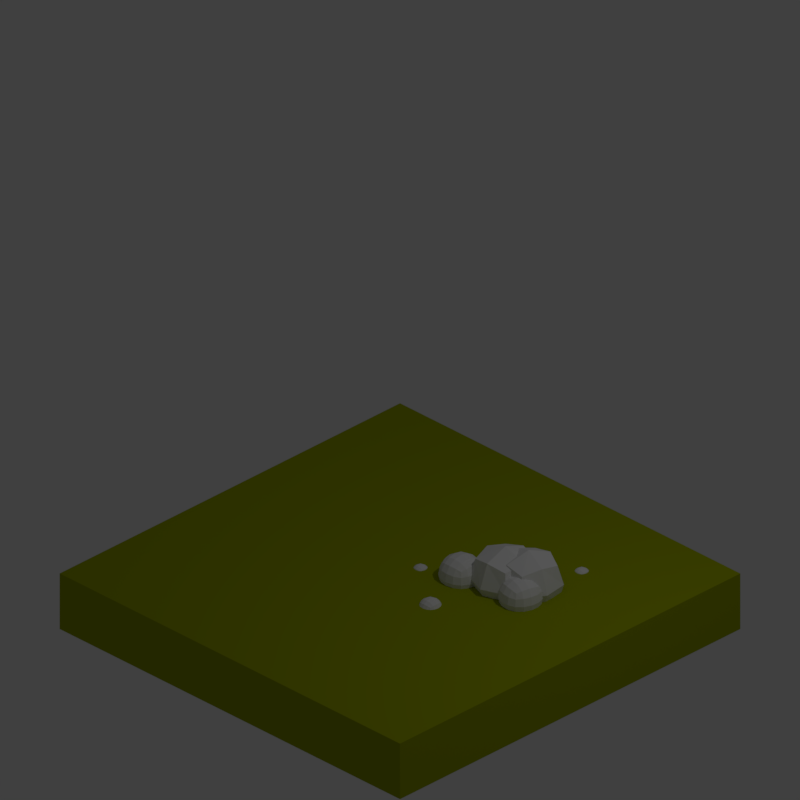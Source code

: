 # Source: Grass_01.blend  (saved by Blender 2.79.0; exported with 4.5.12 LTS)
import bpy
from mathutils import Matrix  # noqa: F401  (used for matrix-valued properties, if any)

bpy.ops.wm.read_factory_settings(use_empty=True)
scene = bpy.context.scene
scene.name = 'Scene'

# ---- collections
col_collection_1 = bpy.data.collections.new('Collection 1'); scene.collection.children.link(col_collection_1)
col_collection_2 = bpy.data.collections.new('Collection 2'); scene.collection.children.link(col_collection_2)

# ---- materials (node trees are filled in below, after node groups)
mat_material_001 = bpy.data.materials.new('Material.001')
mat_material_001.alpha_threshold = 0.0
mat_material_001.use_transparent_shadow = False
mat_material_001.diffuse_color = (0.3372, 0.3968, 0.0, 1.0)
mat_material_001.roughness = 0.5

# ---- material node trees

# ---- world
world_world = bpy.data.worlds.new('World'); scene.world = world_world
world_world.color = (0.05088, 0.05088, 0.05088)
world_world.use_sun_shadow = False
world_world.sun_shadow_jitter_overblur = 0.0
world_world.cycles.sampling_method = 'MANUAL'
world_world.light_settings.ao_factor = 0.8

# ---- cameras
cam_camera = bpy.data.cameras.new('Camera')
cam_camera.type = 'ORTHO'
cam_camera.clip_end = 100.0
cam_camera.lens = 35.0
cam_camera.sensor_width = 32.0
cam_camera.sensor_height = 18.0
cam_camera.ortho_scale = 7.314
cam_camera.dof.focus_distance = 0.0
cam_camera.dof.aperture_fstop = 128.0

# ---- lights
light_lamp = bpy.data.lights.new('Lamp', 'POINT')
light_lamp.transmission_factor = 0.0
light_lamp.cutoff_distance = 30.0
light_lamp.energy = 100.0
light_lamp.shadow_buffer_clip_start = 1.001
light_lamp.shadow_soft_size = 0.1
light_lamp.shadow_maximum_resolution = 0.006
light_lamp.use_absolute_resolution = True

# ---- meshes
me_plane = bpy.data.meshes.new('Plane')
me_plane.from_pydata([(-2.0, -2.0, 0.0), (2.0, -2.0, 0.0), (-2.0, 2.0, 0.0), (2.0, 2.0, 0.0), (-2.0, 2.0, -0.5332), (-2.0, -2.0, -0.5332), (2.0, -2.0, -0.5332), (2.0, 2.0, -0.5332)], [], [(0, 2, 3, 1), (5, 6, 7, 4), (1, 3, 7, 6), (2, 0, 5, 4), (3, 2, 4, 7), (0, 1, 6, 5)])
me_plane.materials.append(mat_material_001)
me_plane.use_remesh_preserve_volume = False
me_plane.use_remesh_preserve_attributes = False
me_plane.use_mirror_vertex_groups = False
me_plane.update()
me_cube_006 = bpy.data.meshes.new('Cube.006')
me_cube_006.from_pydata([(-1.0, -1.0, -1.0), (-1.0, -1.0, 1.0), (-1.0, 1.0, -1.0), (-1.0, 1.0, 1.0), (1.0, -1.0, -1.0), (1.0, -1.0, 1.0), (1.0, 1.0, -1.0), (1.0, 1.0, 1.0)], [], [(0, 1, 3, 2), (2, 3, 7, 6), (6, 7, 5, 4), (4, 5, 1, 0), (2, 6, 4, 0), (7, 3, 1, 5)])
me_cube_006.use_remesh_preserve_volume = False
me_cube_006.use_remesh_preserve_attributes = False
me_cube_006.use_mirror_vertex_groups = False
me_cube_006.update()
me_cube_005 = bpy.data.meshes.new('Cube.005')
me_cube_005.from_pydata([(-1.0, -1.0, -1.0), (-1.0, -1.0, 1.0), (-1.0, 1.0, -1.0), (-1.0, 1.0, 1.0), (1.0, -1.0, -1.0), (1.0, -1.0, 1.0), (1.0, 1.0, -1.0), (1.0, 1.0, 1.0)], [], [(0, 1, 3, 2), (2, 3, 7, 6), (6, 7, 5, 4), (4, 5, 1, 0), (2, 6, 4, 0), (7, 3, 1, 5)])
me_cube_005.use_remesh_preserve_volume = False
me_cube_005.use_remesh_preserve_attributes = False
me_cube_005.use_mirror_vertex_groups = False
me_cube_005.update()
me_cube_004 = bpy.data.meshes.new('Cube.004')
me_cube_004.from_pydata([(-1.0, -1.0, -1.0), (-1.0, -1.0, 1.0), (-1.0, 1.0, -1.0), (-1.0, 1.0, 1.0), (1.0, -1.0, -1.0), (1.0, -1.0, 1.0), (1.0, 1.0, -1.0), (1.0, 1.0, 1.0)], [], [(0, 1, 3, 2), (2, 3, 7, 6), (6, 7, 5, 4), (4, 5, 1, 0), (2, 6, 4, 0), (7, 3, 1, 5)])
me_cube_004.use_remesh_preserve_volume = False
me_cube_004.use_remesh_preserve_attributes = False
me_cube_004.use_mirror_vertex_groups = False
me_cube_004.update()
me_cube_003 = bpy.data.meshes.new('Cube.003')
me_cube_003.from_pydata([(-1.0, -1.0, -1.0), (-1.0, -1.0, 1.0), (-1.0, 1.0, -1.0), (-1.0, 1.0, 1.0), (1.0, -1.0, -1.0), (1.0, -1.0, 1.0), (1.0, 1.0, -1.0), (1.0, 1.0, 1.0)], [], [(0, 1, 3, 2), (2, 3, 7, 6), (6, 7, 5, 4), (4, 5, 1, 0), (2, 6, 4, 0), (7, 3, 1, 5)])
me_cube_003.use_remesh_preserve_volume = False
me_cube_003.use_remesh_preserve_attributes = False
me_cube_003.use_mirror_vertex_groups = False
me_cube_003.update()
me_cube_002 = bpy.data.meshes.new('Cube.002')
me_cube_002.from_pydata([(-1.0, -1.0, -1.0), (-1.0, -1.0, 1.0), (-1.0, 1.0, -1.0), (-1.0, 1.0, 1.0), (1.0, -1.0, -1.0), (1.0, -1.0, 1.0), (1.0, 1.0, -1.0), (1.0, 1.0, 1.0)], [], [(0, 1, 3, 2), (2, 3, 7, 6), (6, 7, 5, 4), (4, 5, 1, 0), (2, 6, 4, 0), (7, 3, 1, 5)])
me_cube_002.use_remesh_preserve_volume = False
me_cube_002.use_remesh_preserve_attributes = False
me_cube_002.use_mirror_vertex_groups = False
me_cube_002.update()
me_cube_001 = bpy.data.meshes.new('Cube.001')
me_cube_001.from_pydata([(-1.0, -1.0, -1.0), (-1.0, -1.0, 1.0), (-1.0, 1.0, -1.0), (-1.0, 1.0, 1.0), (1.0, -1.0, -1.0), (1.0, -1.0, 1.0), (1.0, 1.0, -1.0), (1.0, 1.0, 1.0)], [], [(0, 1, 3, 2), (2, 3, 7, 6), (6, 7, 5, 4), (4, 5, 1, 0), (2, 6, 4, 0), (7, 3, 1, 5)])
me_cube_001.use_remesh_preserve_volume = False
me_cube_001.use_remesh_preserve_attributes = False
me_cube_001.use_mirror_vertex_groups = False
me_cube_001.update()
me_cube = bpy.data.meshes.new('Cube')
me_cube.from_pydata([(-1.0, -1.0, -1.0), (-1.0, -1.0, 1.0), (-1.0, 1.0, -1.0), (-1.0, 1.0, 1.0), (1.0, -1.0, -1.0), (1.0, -1.0, 1.0), (1.0, 1.0, -1.0), (1.0, 1.0, 1.0)], [], [(0, 1, 3, 2), (2, 3, 7, 6), (6, 7, 5, 4), (4, 5, 1, 0), (2, 6, 4, 0), (7, 3, 1, 5)])
me_cube.use_remesh_preserve_volume = False
me_cube.use_remesh_preserve_attributes = False
me_cube.use_mirror_vertex_groups = False
me_cube.update()

# ---- objects
ob_plane = bpy.data.objects.new('Plane', me_plane)
ob_lamp = bpy.data.objects.new('Lamp', light_lamp)
ob_camera = bpy.data.objects.new('Camera', cam_camera)
ob_cube_006 = bpy.data.objects.new('Cube.006', me_cube_006)
ob_cube_005 = bpy.data.objects.new('Cube.005', me_cube_005)
ob_cube_004 = bpy.data.objects.new('Cube.004', me_cube_004)
ob_cube_003 = bpy.data.objects.new('Cube.003', me_cube_003)
ob_cube_002 = bpy.data.objects.new('Cube.002', me_cube_002)
ob_cube_001 = bpy.data.objects.new('Cube.001', me_cube_001)
ob_cube = bpy.data.objects.new('Cube', me_cube)

# ---- transforms, parenting, visibility, modifiers, constraints
ob_plane.location = (0.0, 0.0, 0.0)
ob_plane.scale = (1.1, 1.1, 1.1)
ob_plane.lineart.crease_threshold = 0.0
ob_lamp.location = (4.076, 1.005, 5.904)
ob_lamp.rotation_euler = (0.6503, 0.05522, 1.866)
ob_lamp.lock_rotations_4d = False
ob_lamp.empty_display_type = 'ARROWS'
ob_lamp.color = (0.0, 0.0, 0.0, 0.0)
ob_lamp.lineart.crease_threshold = 0.0
ob_camera.location = (10.0, -10.0, 10.0)
ob_camera.rotation_euler = (1.047, 0.0, 0.7854)
ob_camera.lock_rotations_4d = False
ob_camera.empty_display_type = 'ARROWS'
ob_camera.color = (0.0, 0.0, 0.0, 0.0)
ob_camera.display_type = 'WIRE'
ob_camera.lineart.crease_threshold = 0.0
ob_cube_006.location = (1.141, 1.209, -0.04852)
ob_cube_006.scale = (0.09346, 0.09346, 0.09346)
ob_cube_006.lineart.crease_threshold = 0.0
_m = ob_cube_006.modifiers.new('Subsurf', 'SUBSURF')
_m.uv_smooth = 'PRESERVE_CORNERS'
_m.quality = 2
_m.show_only_control_edges = False
ob_cube_005.location = (0.05703, 0.2084, -0.04852)
ob_cube_005.scale = (0.09346, 0.09346, 0.09346)
ob_cube_005.lineart.crease_threshold = 0.0
_m = ob_cube_005.modifiers.new('Subsurf', 'SUBSURF')
_m.uv_smooth = 'PRESERVE_CORNERS'
_m.quality = 2
_m.show_only_control_edges = False
ob_cube_004.location = (0.5963, -0.2037, -0.04852)
ob_cube_004.scale = (0.1332, 0.1332, 0.1332)
ob_cube_004.lineart.crease_threshold = 0.0
_m = ob_cube_004.modifiers.new('Subsurf', 'SUBSURF')
_m.uv_smooth = 'PRESERVE_CORNERS'
_m.quality = 2
_m.show_only_control_edges = False
ob_cube_003.location = (1.136, 0.4219, 0.0535)
ob_cube_003.rotation_euler = (0.0, -0.0, 1.342)
ob_cube_003.scale = (0.2426, 0.2426, 0.2426)
ob_cube_003.lineart.crease_threshold = 0.0
_m = ob_cube_003.modifiers.new('Subsurf', 'SUBSURF')
_m.uv_smooth = 'PRESERVE_CORNERS'
_m.quality = 2
_m.show_only_control_edges = False
ob_cube_002.location = (1.022, 0.6398, 0.07964)
ob_cube_002.rotation_euler = (0.0, -0.0, 1.342)
ob_cube_002.scale = (0.3863, 0.3863, 0.3863)
ob_cube_002.lineart.crease_threshold = 0.0
_m = ob_cube_002.modifiers.new('Subsurf', 'SUBSURF')
_m.uv_smooth = 'PRESERVE_CORNERS'
_m.quality = 1
_m.render_levels = 1
_m.show_only_control_edges = False
ob_cube_001.location = (0.8236, 0.5385, 0.07964)
ob_cube_001.scale = (0.3863, 0.3863, 0.3863)
ob_cube_001.lineart.crease_threshold = 0.0
_m = ob_cube_001.modifiers.new('Subsurf', 'SUBSURF')
_m.uv_smooth = 'PRESERVE_CORNERS'
_m.quality = 1
_m.render_levels = 1
_m.show_only_control_edges = False
ob_cube.location = (0.4541, 0.3352, 0.0414)
ob_cube.scale = (0.2426, 0.2426, 0.2426)
ob_cube.lineart.crease_threshold = 0.0
_m = ob_cube.modifiers.new('Subsurf', 'SUBSURF')
_m.uv_smooth = 'PRESERVE_CORNERS'
_m.quality = 2
_m.show_only_control_edges = False

# ---- collection membership
col_collection_1.objects.link(ob_plane)
col_collection_1.objects.link(ob_lamp)
col_collection_1.objects.link(ob_camera)
col_collection_2.objects.link(ob_cube_006)
col_collection_2.objects.link(ob_cube_005)
col_collection_2.objects.link(ob_cube_004)
col_collection_2.objects.link(ob_cube_003)
col_collection_2.objects.link(ob_cube_002)
col_collection_2.objects.link(ob_cube_001)
col_collection_2.objects.link(ob_cube)

# ---- scene / render settings (as saved in the file)
scene.camera = ob_camera
scene.frame_start = 1; scene.frame_end = 250; scene.frame_set(1)
scene.render.engine = 'BLENDER_EEVEE_NEXT'
scene.render.resolution_x = 128
scene.render.resolution_y = 128
scene.render.dither_intensity = 0.0
scene.render.film_transparent = True
scene.cycles.use_denoising = False
scene.cycles.samples = 128
scene.cycles.sampling_pattern = 'TABULATED_SOBOL'
scene.cycles.use_adaptive_sampling = False
scene.cycles.use_light_tree = False
scene.cycles.blur_glossy = 0.0
scene.cycles.sample_clamp_indirect = 0.0
scene.view_settings.view_transform = 'Standard'
bpy.context.view_layer.update()
